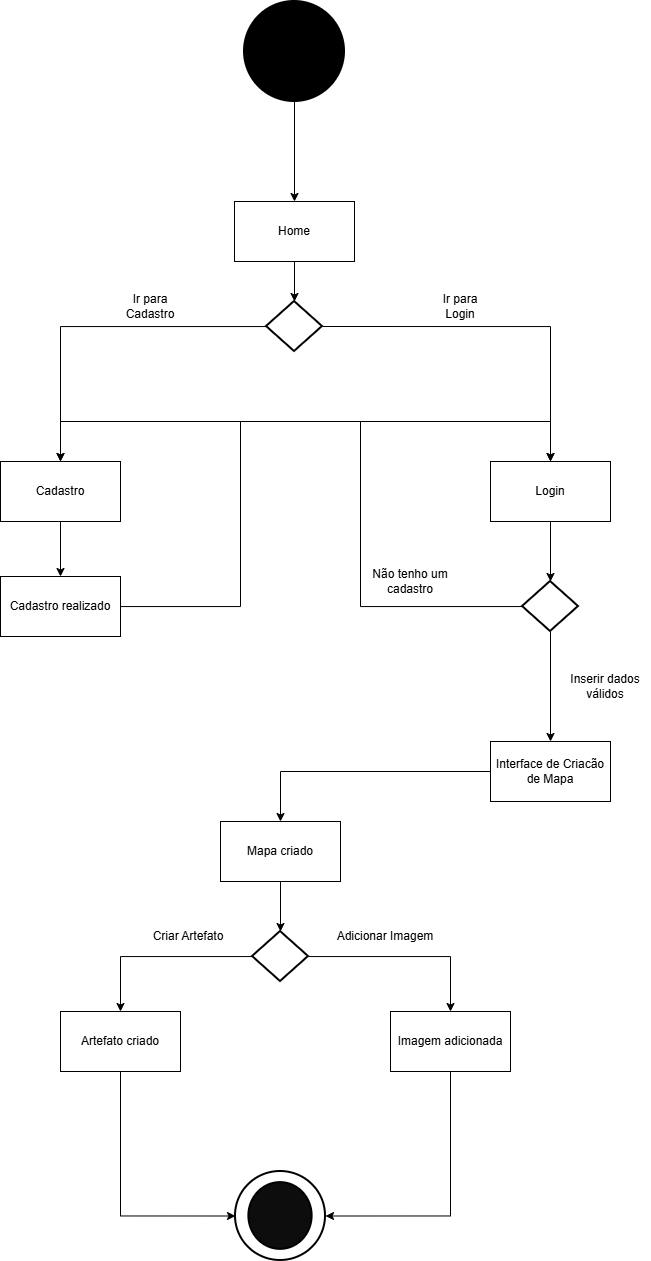

The diagram above was exported from draw.io. Its source (the exported page's mxGraphModel, read from the mxfile embedded in the PNG):
<mxGraphModel dx="1226" dy="620" grid="1" gridSize="10" guides="1" tooltips="1" connect="1" arrows="1" fold="1" page="1" pageScale="1" pageWidth="827" pageHeight="1169" math="0" shadow="0">
  <root>
    <mxCell id="0" />
    <mxCell id="1" parent="0" />
    <mxCell id="WZ5q0iI62XhRL-nVFhh8-3" style="edgeStyle=orthogonalEdgeStyle;rounded=0;orthogonalLoop=1;jettySize=auto;html=1;entryX=0.5;entryY=0;entryDx=0;entryDy=0;" edge="1" parent="1" source="WZ5q0iI62XhRL-nVFhh8-1" target="WZ5q0iI62XhRL-nVFhh8-2">
      <mxGeometry relative="1" as="geometry" />
    </mxCell>
    <mxCell id="WZ5q0iI62XhRL-nVFhh8-1" value="" style="strokeWidth=2;html=1;shape=mxgraph.flowchart.start_2;whiteSpace=wrap;fillColor=#000000;" vertex="1" parent="1">
      <mxGeometry x="364" y="20" width="100" height="100" as="geometry" />
    </mxCell>
    <mxCell id="WZ5q0iI62XhRL-nVFhh8-2" value="Home" style="rounded=0;whiteSpace=wrap;html=1;" vertex="1" parent="1">
      <mxGeometry x="354" y="220" width="120" height="60" as="geometry" />
    </mxCell>
    <mxCell id="WZ5q0iI62XhRL-nVFhh8-8" style="edgeStyle=orthogonalEdgeStyle;rounded=0;orthogonalLoop=1;jettySize=auto;html=1;" edge="1" parent="1" source="WZ5q0iI62XhRL-nVFhh8-4" target="WZ5q0iI62XhRL-nVFhh8-6">
      <mxGeometry relative="1" as="geometry" />
    </mxCell>
    <mxCell id="WZ5q0iI62XhRL-nVFhh8-4" value="" style="strokeWidth=2;html=1;shape=mxgraph.flowchart.decision;whiteSpace=wrap;" vertex="1" parent="1">
      <mxGeometry x="386" y="320" width="56" height="50" as="geometry" />
    </mxCell>
    <mxCell id="WZ5q0iI62XhRL-nVFhh8-5" style="edgeStyle=orthogonalEdgeStyle;rounded=0;orthogonalLoop=1;jettySize=auto;html=1;entryX=0.5;entryY=0;entryDx=0;entryDy=0;entryPerimeter=0;" edge="1" parent="1" source="WZ5q0iI62XhRL-nVFhh8-2" target="WZ5q0iI62XhRL-nVFhh8-4">
      <mxGeometry relative="1" as="geometry" />
    </mxCell>
    <mxCell id="WZ5q0iI62XhRL-nVFhh8-23" style="edgeStyle=orthogonalEdgeStyle;rounded=0;orthogonalLoop=1;jettySize=auto;html=1;entryX=0.5;entryY=0;entryDx=0;entryDy=0;" edge="1" parent="1" source="WZ5q0iI62XhRL-nVFhh8-6" target="WZ5q0iI62XhRL-nVFhh8-22">
      <mxGeometry relative="1" as="geometry" />
    </mxCell>
    <mxCell id="WZ5q0iI62XhRL-nVFhh8-6" value="Cadastro" style="rounded=0;whiteSpace=wrap;html=1;" vertex="1" parent="1">
      <mxGeometry x="120" y="480" width="120" height="60" as="geometry" />
    </mxCell>
    <mxCell id="WZ5q0iI62XhRL-nVFhh8-7" value="Login" style="rounded=0;whiteSpace=wrap;html=1;" vertex="1" parent="1">
      <mxGeometry x="610" y="480" width="120" height="60" as="geometry" />
    </mxCell>
    <mxCell id="WZ5q0iI62XhRL-nVFhh8-9" style="edgeStyle=orthogonalEdgeStyle;rounded=0;orthogonalLoop=1;jettySize=auto;html=1;exitX=1;exitY=0.5;exitDx=0;exitDy=0;exitPerimeter=0;entryX=0.5;entryY=0;entryDx=0;entryDy=0;" edge="1" parent="1" source="WZ5q0iI62XhRL-nVFhh8-4" target="WZ5q0iI62XhRL-nVFhh8-7">
      <mxGeometry relative="1" as="geometry" />
    </mxCell>
    <mxCell id="WZ5q0iI62XhRL-nVFhh8-11" value="Ir para Cadastro" style="text;html=1;whiteSpace=wrap;strokeColor=none;fillColor=none;align=center;verticalAlign=middle;rounded=0;" vertex="1" parent="1">
      <mxGeometry x="240" y="310" width="60" height="30" as="geometry" />
    </mxCell>
    <mxCell id="WZ5q0iI62XhRL-nVFhh8-12" value="Ir para Login" style="text;html=1;whiteSpace=wrap;strokeColor=none;fillColor=none;align=center;verticalAlign=middle;rounded=0;" vertex="1" parent="1">
      <mxGeometry x="550" y="310" width="60" height="30" as="geometry" />
    </mxCell>
    <mxCell id="WZ5q0iI62XhRL-nVFhh8-16" style="edgeStyle=orthogonalEdgeStyle;rounded=0;orthogonalLoop=1;jettySize=auto;html=1;entryX=0.5;entryY=0;entryDx=0;entryDy=0;" edge="1" parent="1" source="WZ5q0iI62XhRL-nVFhh8-13" target="WZ5q0iI62XhRL-nVFhh8-6">
      <mxGeometry relative="1" as="geometry">
        <mxPoint x="260" y="460" as="targetPoint" />
        <Array as="points">
          <mxPoint x="480" y="625" />
          <mxPoint x="480" y="440" />
          <mxPoint x="180" y="440" />
        </Array>
      </mxGeometry>
    </mxCell>
    <mxCell id="WZ5q0iI62XhRL-nVFhh8-19" style="edgeStyle=orthogonalEdgeStyle;rounded=0;orthogonalLoop=1;jettySize=auto;html=1;entryX=0.5;entryY=0;entryDx=0;entryDy=0;" edge="1" parent="1" source="WZ5q0iI62XhRL-nVFhh8-13" target="WZ5q0iI62XhRL-nVFhh8-18">
      <mxGeometry relative="1" as="geometry" />
    </mxCell>
    <mxCell id="WZ5q0iI62XhRL-nVFhh8-13" value="" style="strokeWidth=2;html=1;shape=mxgraph.flowchart.decision;whiteSpace=wrap;" vertex="1" parent="1">
      <mxGeometry x="642" y="600" width="56" height="50" as="geometry" />
    </mxCell>
    <mxCell id="WZ5q0iI62XhRL-nVFhh8-14" style="edgeStyle=orthogonalEdgeStyle;rounded=0;orthogonalLoop=1;jettySize=auto;html=1;entryX=0.5;entryY=0;entryDx=0;entryDy=0;entryPerimeter=0;" edge="1" parent="1" source="WZ5q0iI62XhRL-nVFhh8-7" target="WZ5q0iI62XhRL-nVFhh8-13">
      <mxGeometry relative="1" as="geometry" />
    </mxCell>
    <mxCell id="WZ5q0iI62XhRL-nVFhh8-17" value="Não tenho um cadastro" style="text;html=1;whiteSpace=wrap;strokeColor=none;fillColor=none;align=center;verticalAlign=middle;rounded=0;" vertex="1" parent="1">
      <mxGeometry x="470" y="585" width="120" height="30" as="geometry" />
    </mxCell>
    <mxCell id="WZ5q0iI62XhRL-nVFhh8-30" style="edgeStyle=orthogonalEdgeStyle;rounded=0;orthogonalLoop=1;jettySize=auto;html=1;entryX=0.5;entryY=0;entryDx=0;entryDy=0;" edge="1" parent="1" source="WZ5q0iI62XhRL-nVFhh8-18" target="WZ5q0iI62XhRL-nVFhh8-29">
      <mxGeometry relative="1" as="geometry" />
    </mxCell>
    <mxCell id="WZ5q0iI62XhRL-nVFhh8-18" value="Interface de Criacão de Mapa" style="rounded=0;whiteSpace=wrap;html=1;" vertex="1" parent="1">
      <mxGeometry x="610" y="760" width="120" height="60" as="geometry" />
    </mxCell>
    <mxCell id="WZ5q0iI62XhRL-nVFhh8-20" value="Inserir dados válidos" style="text;html=1;whiteSpace=wrap;strokeColor=none;fillColor=none;align=center;verticalAlign=middle;rounded=0;" vertex="1" parent="1">
      <mxGeometry x="680" y="690" width="90" height="30" as="geometry" />
    </mxCell>
    <mxCell id="WZ5q0iI62XhRL-nVFhh8-24" style="edgeStyle=orthogonalEdgeStyle;rounded=0;orthogonalLoop=1;jettySize=auto;html=1;" edge="1" parent="1" source="WZ5q0iI62XhRL-nVFhh8-22">
      <mxGeometry relative="1" as="geometry">
        <mxPoint x="670" y="480" as="targetPoint" />
        <Array as="points">
          <mxPoint x="360" y="625" />
          <mxPoint x="360" y="440" />
          <mxPoint x="670" y="440" />
        </Array>
      </mxGeometry>
    </mxCell>
    <mxCell id="WZ5q0iI62XhRL-nVFhh8-22" value="Cadastro realizado" style="rounded=0;whiteSpace=wrap;html=1;" vertex="1" parent="1">
      <mxGeometry x="120" y="595" width="120" height="60" as="geometry" />
    </mxCell>
    <mxCell id="WZ5q0iI62XhRL-nVFhh8-29" value="Mapa criado" style="rounded=0;whiteSpace=wrap;html=1;" vertex="1" parent="1">
      <mxGeometry x="340" y="840" width="120" height="60" as="geometry" />
    </mxCell>
    <mxCell id="WZ5q0iI62XhRL-nVFhh8-35" style="edgeStyle=orthogonalEdgeStyle;rounded=0;orthogonalLoop=1;jettySize=auto;html=1;entryX=0.5;entryY=0;entryDx=0;entryDy=0;" edge="1" parent="1" source="WZ5q0iI62XhRL-nVFhh8-31" target="WZ5q0iI62XhRL-nVFhh8-33">
      <mxGeometry relative="1" as="geometry" />
    </mxCell>
    <mxCell id="WZ5q0iI62XhRL-nVFhh8-36" style="edgeStyle=orthogonalEdgeStyle;rounded=0;orthogonalLoop=1;jettySize=auto;html=1;entryX=0.5;entryY=0;entryDx=0;entryDy=0;" edge="1" parent="1" source="WZ5q0iI62XhRL-nVFhh8-31" target="WZ5q0iI62XhRL-nVFhh8-34">
      <mxGeometry relative="1" as="geometry" />
    </mxCell>
    <mxCell id="WZ5q0iI62XhRL-nVFhh8-31" value="" style="strokeWidth=2;html=1;shape=mxgraph.flowchart.decision;whiteSpace=wrap;" vertex="1" parent="1">
      <mxGeometry x="372" y="950" width="56" height="50" as="geometry" />
    </mxCell>
    <mxCell id="WZ5q0iI62XhRL-nVFhh8-32" style="edgeStyle=orthogonalEdgeStyle;rounded=0;orthogonalLoop=1;jettySize=auto;html=1;entryX=0.5;entryY=0;entryDx=0;entryDy=0;entryPerimeter=0;" edge="1" parent="1" source="WZ5q0iI62XhRL-nVFhh8-29" target="WZ5q0iI62XhRL-nVFhh8-31">
      <mxGeometry relative="1" as="geometry" />
    </mxCell>
    <mxCell id="WZ5q0iI62XhRL-nVFhh8-33" value="Imagem adicionada" style="rounded=0;whiteSpace=wrap;html=1;" vertex="1" parent="1">
      <mxGeometry x="510" y="1030" width="120" height="60" as="geometry" />
    </mxCell>
    <mxCell id="WZ5q0iI62XhRL-nVFhh8-34" value="Artefato criado" style="rounded=0;whiteSpace=wrap;html=1;" vertex="1" parent="1">
      <mxGeometry x="180" y="1030" width="120" height="60" as="geometry" />
    </mxCell>
    <mxCell id="WZ5q0iI62XhRL-nVFhh8-37" value="" style="strokeWidth=2;html=1;shape=mxgraph.flowchart.start_2;whiteSpace=wrap;" vertex="1" parent="1">
      <mxGeometry x="355" y="1190" width="90" height="89" as="geometry" />
    </mxCell>
    <mxCell id="WZ5q0iI62XhRL-nVFhh8-38" value="" style="strokeWidth=2;html=1;shape=mxgraph.flowchart.start_2;whiteSpace=wrap;fillColor=#0D0D0D;" vertex="1" parent="1">
      <mxGeometry x="368.38" y="1201.12" width="63.25" height="66.75" as="geometry" />
    </mxCell>
    <mxCell id="WZ5q0iI62XhRL-nVFhh8-39" style="edgeStyle=orthogonalEdgeStyle;rounded=0;orthogonalLoop=1;jettySize=auto;html=1;entryX=1;entryY=0.5;entryDx=0;entryDy=0;entryPerimeter=0;" edge="1" parent="1" source="WZ5q0iI62XhRL-nVFhh8-33" target="WZ5q0iI62XhRL-nVFhh8-37">
      <mxGeometry relative="1" as="geometry">
        <Array as="points">
          <mxPoint x="570" y="1235" />
        </Array>
      </mxGeometry>
    </mxCell>
    <mxCell id="WZ5q0iI62XhRL-nVFhh8-40" style="edgeStyle=orthogonalEdgeStyle;rounded=0;orthogonalLoop=1;jettySize=auto;html=1;entryX=0;entryY=0.5;entryDx=0;entryDy=0;entryPerimeter=0;" edge="1" parent="1" source="WZ5q0iI62XhRL-nVFhh8-34" target="WZ5q0iI62XhRL-nVFhh8-37">
      <mxGeometry relative="1" as="geometry">
        <Array as="points">
          <mxPoint x="240" y="1235" />
        </Array>
      </mxGeometry>
    </mxCell>
    <mxCell id="WZ5q0iI62XhRL-nVFhh8-41" value="Adicionar Imagem" style="text;html=1;whiteSpace=wrap;strokeColor=none;fillColor=none;align=center;verticalAlign=middle;rounded=0;" vertex="1" parent="1">
      <mxGeometry x="445" y="940" width="120" height="30" as="geometry" />
    </mxCell>
    <mxCell id="WZ5q0iI62XhRL-nVFhh8-42" value="Criar Artefato" style="text;html=1;whiteSpace=wrap;strokeColor=none;fillColor=none;align=center;verticalAlign=middle;rounded=0;" vertex="1" parent="1">
      <mxGeometry x="248.38" y="940" width="120" height="30" as="geometry" />
    </mxCell>
  </root>
</mxGraphModel>